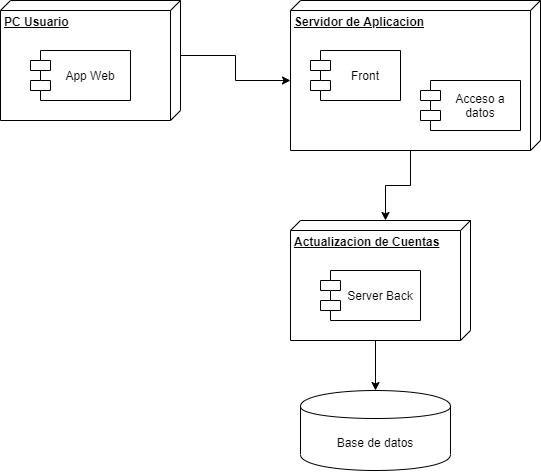

The diagram above was exported from draw.io. Its source (the exported page's mxGraphModel, read from the mxfile embedded in the PNG):
<mxGraphModel dx="1117" dy="600" grid="1" gridSize="10" guides="1" tooltips="1" connect="1" arrows="1" fold="1" page="1" pageScale="1" pageWidth="827" pageHeight="1169" math="0" shadow="0">
  <root>
    <mxCell id="0" />
    <mxCell id="1" parent="0" />
    <mxCell id="Uzsm8oG0fGHE2yGhE8rV-9" style="edgeStyle=orthogonalEdgeStyle;rounded=0;orthogonalLoop=1;jettySize=auto;html=1;exitX=0;exitY=0;exitDx=55;exitDy=0;exitPerimeter=0;entryX=0;entryY=0;entryDx=80;entryDy=250;entryPerimeter=0;" edge="1" parent="1" source="Uzsm8oG0fGHE2yGhE8rV-1" target="Uzsm8oG0fGHE2yGhE8rV-3">
      <mxGeometry relative="1" as="geometry" />
    </mxCell>
    <mxCell id="Uzsm8oG0fGHE2yGhE8rV-1" value="&lt;b&gt;PC Usuario&lt;/b&gt;" style="verticalAlign=top;align=left;spacingTop=8;spacingLeft=2;spacingRight=12;shape=cube;size=10;direction=south;fontStyle=4;html=1;" vertex="1" parent="1">
      <mxGeometry x="170" y="50" width="180" height="120" as="geometry" />
    </mxCell>
    <mxCell id="Uzsm8oG0fGHE2yGhE8rV-2" value="App Web" style="shape=module;align=left;spacingLeft=20;align=center;verticalAlign=middle;" vertex="1" parent="1">
      <mxGeometry x="200" y="100" width="100" height="50" as="geometry" />
    </mxCell>
    <mxCell id="Uzsm8oG0fGHE2yGhE8rV-10" style="edgeStyle=orthogonalEdgeStyle;rounded=0;orthogonalLoop=1;jettySize=auto;html=1;exitX=0;exitY=0;exitDx=150;exitDy=130;exitPerimeter=0;entryX=0;entryY=0;entryDx=0;entryDy=85;entryPerimeter=0;" edge="1" parent="1" source="Uzsm8oG0fGHE2yGhE8rV-3" target="Uzsm8oG0fGHE2yGhE8rV-6">
      <mxGeometry relative="1" as="geometry" />
    </mxCell>
    <mxCell id="Uzsm8oG0fGHE2yGhE8rV-3" value="&lt;b&gt;Servidor de Aplicacion&lt;/b&gt;" style="verticalAlign=top;align=left;spacingTop=8;spacingLeft=2;spacingRight=12;shape=cube;size=10;direction=south;fontStyle=4;html=1;" vertex="1" parent="1">
      <mxGeometry x="460" y="50" width="250" height="150" as="geometry" />
    </mxCell>
    <mxCell id="Uzsm8oG0fGHE2yGhE8rV-4" value="Front" style="shape=module;align=left;spacingLeft=20;align=center;verticalAlign=middle;" vertex="1" parent="1">
      <mxGeometry x="480" y="100" width="90" height="50" as="geometry" />
    </mxCell>
    <mxCell id="Uzsm8oG0fGHE2yGhE8rV-5" value="Acceso a &#10;datos" style="shape=module;align=left;spacingLeft=20;align=center;verticalAlign=middle;" vertex="1" parent="1">
      <mxGeometry x="590" y="130" width="100" height="50" as="geometry" />
    </mxCell>
    <mxCell id="Uzsm8oG0fGHE2yGhE8rV-11" style="edgeStyle=orthogonalEdgeStyle;rounded=0;orthogonalLoop=1;jettySize=auto;html=1;exitX=0;exitY=0;exitDx=120;exitDy=95;exitPerimeter=0;entryX=0.5;entryY=0;entryDx=0;entryDy=0;" edge="1" parent="1" source="Uzsm8oG0fGHE2yGhE8rV-6" target="Uzsm8oG0fGHE2yGhE8rV-8">
      <mxGeometry relative="1" as="geometry" />
    </mxCell>
    <mxCell id="Uzsm8oG0fGHE2yGhE8rV-6" value="&lt;b&gt;Actualizacion de Cuentas&lt;/b&gt;" style="verticalAlign=top;align=left;spacingTop=8;spacingLeft=2;spacingRight=12;shape=cube;size=10;direction=south;fontStyle=4;html=1;" vertex="1" parent="1">
      <mxGeometry x="460" y="270" width="180" height="120" as="geometry" />
    </mxCell>
    <mxCell id="Uzsm8oG0fGHE2yGhE8rV-7" value="Server Back" style="shape=module;align=left;spacingLeft=20;align=center;verticalAlign=middle;" vertex="1" parent="1">
      <mxGeometry x="490" y="320" width="100" height="50" as="geometry" />
    </mxCell>
    <mxCell id="Uzsm8oG0fGHE2yGhE8rV-8" value="Base de datos" style="shape=cylinder;whiteSpace=wrap;html=1;boundedLbl=1;backgroundOutline=1;" vertex="1" parent="1">
      <mxGeometry x="470" y="440" width="150" height="80" as="geometry" />
    </mxCell>
  </root>
</mxGraphModel>